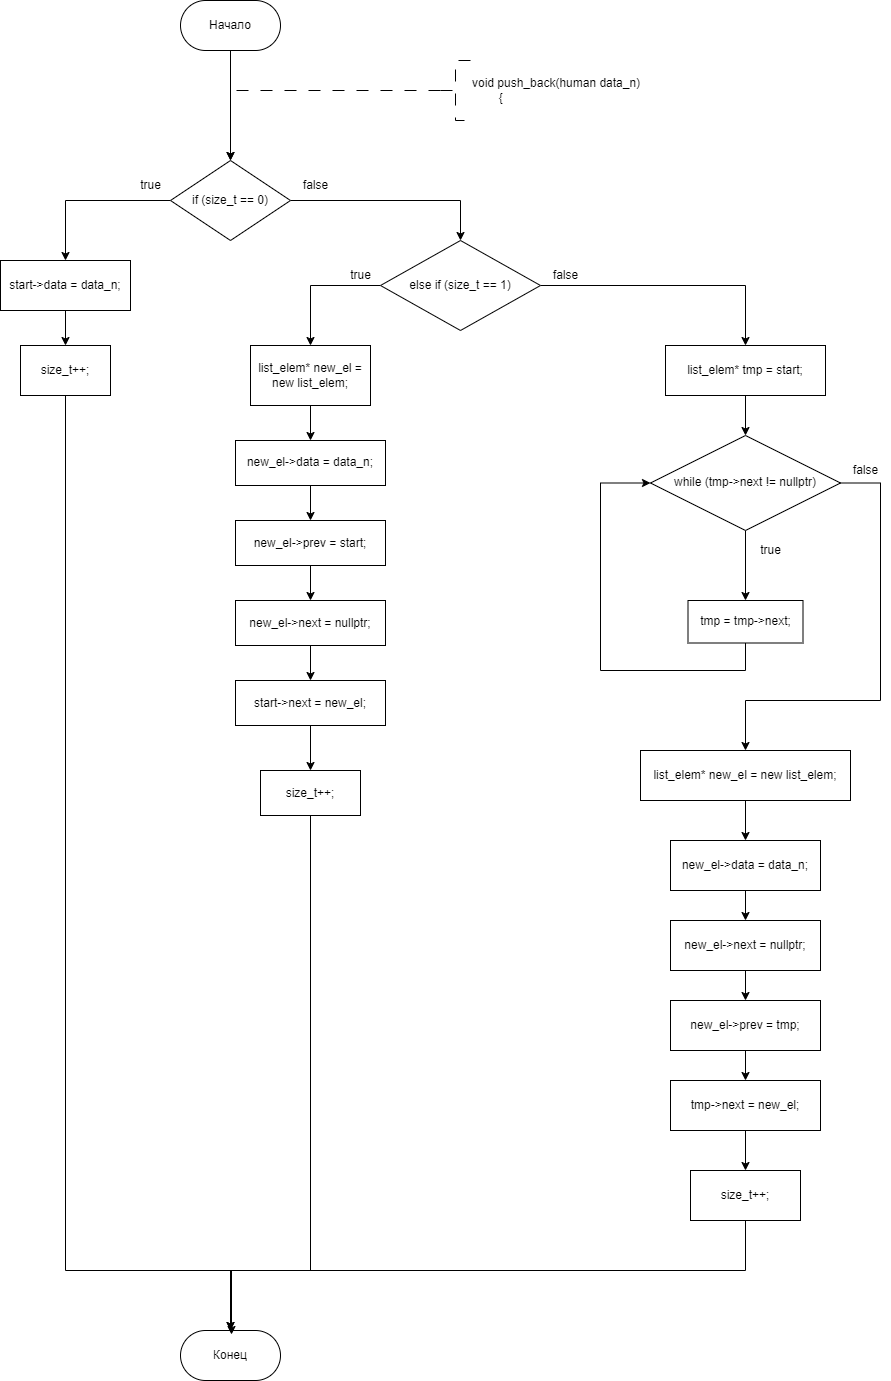

The diagram above was exported from draw.io. Its source (the exported page's mxGraphModel, read from the mxfile embedded in the PNG):
<mxGraphModel dx="1261" dy="836" grid="1" gridSize="10" guides="1" tooltips="1" connect="1" arrows="1" fold="1" page="1" pageScale="1" pageWidth="827" pageHeight="1169" math="0" shadow="0">
  <root>
    <mxCell id="WIyWlLk6GJQsqaUBKTNV-0" />
    <mxCell id="WIyWlLk6GJQsqaUBKTNV-1" parent="WIyWlLk6GJQsqaUBKTNV-0" />
    <mxCell id="5GiZVAnEFbaL6DP_LlyW-65" value="" style="edgeStyle=orthogonalEdgeStyle;rounded=0;orthogonalLoop=1;jettySize=auto;html=1;entryX=0.5;entryY=0;entryDx=0;entryDy=0;" edge="1" parent="WIyWlLk6GJQsqaUBKTNV-1" source="5GiZVAnEFbaL6DP_LlyW-66">
      <mxGeometry relative="1" as="geometry">
        <mxPoint x="359.9999999999998" y="350" as="targetPoint" />
      </mxGeometry>
    </mxCell>
    <mxCell id="5GiZVAnEFbaL6DP_LlyW-66" value="Начало" style="rounded=1;whiteSpace=wrap;html=1;arcSize=50;" vertex="1" parent="WIyWlLk6GJQsqaUBKTNV-1">
      <mxGeometry x="310" y="190" width="100" height="50" as="geometry" />
    </mxCell>
    <mxCell id="5GiZVAnEFbaL6DP_LlyW-67" style="edgeStyle=orthogonalEdgeStyle;rounded=0;orthogonalLoop=1;jettySize=auto;html=1;exitX=0;exitY=0.5;exitDx=0;exitDy=0;exitPerimeter=0;dashed=1;dashPattern=12 12;entryX=0.5;entryY=0;entryDx=0;entryDy=0;" edge="1" parent="WIyWlLk6GJQsqaUBKTNV-1" source="5GiZVAnEFbaL6DP_LlyW-68">
      <mxGeometry relative="1" as="geometry">
        <mxPoint x="359.9999999999998" y="350" as="targetPoint" />
        <Array as="points">
          <mxPoint x="360" y="280" />
        </Array>
      </mxGeometry>
    </mxCell>
    <mxCell id="5GiZVAnEFbaL6DP_LlyW-68" value="&lt;div&gt;void push_back(human data_n)&lt;/div&gt;&lt;div&gt;&lt;span style=&quot;white-space-collapse: collapse;&quot;&gt;&lt;span style=&quot;white-space-collapse: preserve;&quot;&gt;&#09;&lt;/span&gt;{&lt;/span&gt;&lt;/div&gt;" style="strokeWidth=1;html=1;shape=mxgraph.flowchart.annotation_2;align=left;labelPosition=right;pointerEvents=1;dashed=1;dashPattern=12 12;" vertex="1" parent="WIyWlLk6GJQsqaUBKTNV-1">
      <mxGeometry x="570" y="250" width="30" height="60" as="geometry" />
    </mxCell>
    <mxCell id="5GiZVAnEFbaL6DP_LlyW-69" value="Конец" style="rounded=1;whiteSpace=wrap;html=1;arcSize=50;" vertex="1" parent="WIyWlLk6GJQsqaUBKTNV-1">
      <mxGeometry x="310" y="1520" width="100" height="50" as="geometry" />
    </mxCell>
    <mxCell id="5GiZVAnEFbaL6DP_LlyW-161" value="" style="edgeStyle=orthogonalEdgeStyle;rounded=0;orthogonalLoop=1;jettySize=auto;html=1;" edge="1" parent="WIyWlLk6GJQsqaUBKTNV-1" source="5GiZVAnEFbaL6DP_LlyW-159" target="5GiZVAnEFbaL6DP_LlyW-160">
      <mxGeometry relative="1" as="geometry" />
    </mxCell>
    <mxCell id="5GiZVAnEFbaL6DP_LlyW-165" style="edgeStyle=orthogonalEdgeStyle;rounded=0;orthogonalLoop=1;jettySize=auto;html=1;exitX=1;exitY=0.5;exitDx=0;exitDy=0;entryX=0.5;entryY=0;entryDx=0;entryDy=0;" edge="1" parent="WIyWlLk6GJQsqaUBKTNV-1" source="5GiZVAnEFbaL6DP_LlyW-159" target="5GiZVAnEFbaL6DP_LlyW-164">
      <mxGeometry relative="1" as="geometry" />
    </mxCell>
    <mxCell id="5GiZVAnEFbaL6DP_LlyW-159" value="if (size_t == 0)" style="rhombus;whiteSpace=wrap;html=1;" vertex="1" parent="WIyWlLk6GJQsqaUBKTNV-1">
      <mxGeometry x="300" y="350" width="120" height="80" as="geometry" />
    </mxCell>
    <mxCell id="5GiZVAnEFbaL6DP_LlyW-163" value="" style="edgeStyle=orthogonalEdgeStyle;rounded=0;orthogonalLoop=1;jettySize=auto;html=1;" edge="1" parent="WIyWlLk6GJQsqaUBKTNV-1" source="5GiZVAnEFbaL6DP_LlyW-160" target="5GiZVAnEFbaL6DP_LlyW-162">
      <mxGeometry relative="1" as="geometry" />
    </mxCell>
    <mxCell id="5GiZVAnEFbaL6DP_LlyW-160" value="start-&gt;data = data_n;" style="whiteSpace=wrap;html=1;" vertex="1" parent="WIyWlLk6GJQsqaUBKTNV-1">
      <mxGeometry x="130" y="450" width="130" height="50" as="geometry" />
    </mxCell>
    <mxCell id="5GiZVAnEFbaL6DP_LlyW-210" style="edgeStyle=orthogonalEdgeStyle;rounded=0;orthogonalLoop=1;jettySize=auto;html=1;exitX=0.5;exitY=1;exitDx=0;exitDy=0;" edge="1" parent="WIyWlLk6GJQsqaUBKTNV-1" source="5GiZVAnEFbaL6DP_LlyW-162">
      <mxGeometry relative="1" as="geometry">
        <mxPoint x="360.0000000000002" y="1523.9999389648438" as="targetPoint" />
        <Array as="points">
          <mxPoint x="195" y="1460" />
          <mxPoint x="361" y="1460" />
          <mxPoint x="361" y="1524" />
        </Array>
      </mxGeometry>
    </mxCell>
    <mxCell id="5GiZVAnEFbaL6DP_LlyW-162" value="size_t++;" style="whiteSpace=wrap;html=1;" vertex="1" parent="WIyWlLk6GJQsqaUBKTNV-1">
      <mxGeometry x="150" y="535" width="90" height="50" as="geometry" />
    </mxCell>
    <mxCell id="5GiZVAnEFbaL6DP_LlyW-167" value="" style="edgeStyle=orthogonalEdgeStyle;rounded=0;orthogonalLoop=1;jettySize=auto;html=1;" edge="1" parent="WIyWlLk6GJQsqaUBKTNV-1" source="5GiZVAnEFbaL6DP_LlyW-164" target="5GiZVAnEFbaL6DP_LlyW-166">
      <mxGeometry relative="1" as="geometry" />
    </mxCell>
    <mxCell id="5GiZVAnEFbaL6DP_LlyW-182" style="edgeStyle=orthogonalEdgeStyle;rounded=0;orthogonalLoop=1;jettySize=auto;html=1;exitX=1;exitY=0.5;exitDx=0;exitDy=0;entryX=0.5;entryY=0;entryDx=0;entryDy=0;" edge="1" parent="WIyWlLk6GJQsqaUBKTNV-1" source="5GiZVAnEFbaL6DP_LlyW-164" target="5GiZVAnEFbaL6DP_LlyW-181">
      <mxGeometry relative="1" as="geometry" />
    </mxCell>
    <mxCell id="5GiZVAnEFbaL6DP_LlyW-164" value="else if (size_t == 1)" style="rhombus;whiteSpace=wrap;html=1;" vertex="1" parent="WIyWlLk6GJQsqaUBKTNV-1">
      <mxGeometry x="510" y="430" width="160" height="90" as="geometry" />
    </mxCell>
    <mxCell id="5GiZVAnEFbaL6DP_LlyW-169" value="" style="edgeStyle=orthogonalEdgeStyle;rounded=0;orthogonalLoop=1;jettySize=auto;html=1;" edge="1" parent="WIyWlLk6GJQsqaUBKTNV-1" source="5GiZVAnEFbaL6DP_LlyW-166" target="5GiZVAnEFbaL6DP_LlyW-168">
      <mxGeometry relative="1" as="geometry" />
    </mxCell>
    <mxCell id="5GiZVAnEFbaL6DP_LlyW-166" value="list_elem* new_el = new list_elem;" style="whiteSpace=wrap;html=1;" vertex="1" parent="WIyWlLk6GJQsqaUBKTNV-1">
      <mxGeometry x="380" y="535" width="120" height="60" as="geometry" />
    </mxCell>
    <mxCell id="5GiZVAnEFbaL6DP_LlyW-171" value="" style="edgeStyle=orthogonalEdgeStyle;rounded=0;orthogonalLoop=1;jettySize=auto;html=1;" edge="1" parent="WIyWlLk6GJQsqaUBKTNV-1" source="5GiZVAnEFbaL6DP_LlyW-168" target="5GiZVAnEFbaL6DP_LlyW-170">
      <mxGeometry relative="1" as="geometry" />
    </mxCell>
    <mxCell id="5GiZVAnEFbaL6DP_LlyW-168" value="new_el-&gt;data = data_n;" style="whiteSpace=wrap;html=1;" vertex="1" parent="WIyWlLk6GJQsqaUBKTNV-1">
      <mxGeometry x="365" y="630" width="150" height="45" as="geometry" />
    </mxCell>
    <mxCell id="5GiZVAnEFbaL6DP_LlyW-173" value="" style="edgeStyle=orthogonalEdgeStyle;rounded=0;orthogonalLoop=1;jettySize=auto;html=1;" edge="1" parent="WIyWlLk6GJQsqaUBKTNV-1" source="5GiZVAnEFbaL6DP_LlyW-170" target="5GiZVAnEFbaL6DP_LlyW-172">
      <mxGeometry relative="1" as="geometry" />
    </mxCell>
    <mxCell id="5GiZVAnEFbaL6DP_LlyW-170" value="new_el-&gt;prev = start;" style="whiteSpace=wrap;html=1;" vertex="1" parent="WIyWlLk6GJQsqaUBKTNV-1">
      <mxGeometry x="365" y="710" width="150" height="45" as="geometry" />
    </mxCell>
    <mxCell id="5GiZVAnEFbaL6DP_LlyW-175" value="" style="edgeStyle=orthogonalEdgeStyle;rounded=0;orthogonalLoop=1;jettySize=auto;html=1;" edge="1" parent="WIyWlLk6GJQsqaUBKTNV-1" source="5GiZVAnEFbaL6DP_LlyW-172" target="5GiZVAnEFbaL6DP_LlyW-174">
      <mxGeometry relative="1" as="geometry" />
    </mxCell>
    <mxCell id="5GiZVAnEFbaL6DP_LlyW-172" value="new_el-&gt;next = nullptr;" style="whiteSpace=wrap;html=1;" vertex="1" parent="WIyWlLk6GJQsqaUBKTNV-1">
      <mxGeometry x="365" y="790" width="150" height="45" as="geometry" />
    </mxCell>
    <mxCell id="5GiZVAnEFbaL6DP_LlyW-177" value="" style="edgeStyle=orthogonalEdgeStyle;rounded=0;orthogonalLoop=1;jettySize=auto;html=1;" edge="1" parent="WIyWlLk6GJQsqaUBKTNV-1" source="5GiZVAnEFbaL6DP_LlyW-174" target="5GiZVAnEFbaL6DP_LlyW-176">
      <mxGeometry relative="1" as="geometry" />
    </mxCell>
    <mxCell id="5GiZVAnEFbaL6DP_LlyW-174" value="start-&gt;next = new_el;" style="whiteSpace=wrap;html=1;" vertex="1" parent="WIyWlLk6GJQsqaUBKTNV-1">
      <mxGeometry x="365" y="870" width="150" height="45" as="geometry" />
    </mxCell>
    <mxCell id="5GiZVAnEFbaL6DP_LlyW-209" style="edgeStyle=orthogonalEdgeStyle;rounded=0;orthogonalLoop=1;jettySize=auto;html=1;exitX=0.5;exitY=1;exitDx=0;exitDy=0;entryX=0.5;entryY=0;entryDx=0;entryDy=0;" edge="1" parent="WIyWlLk6GJQsqaUBKTNV-1" source="5GiZVAnEFbaL6DP_LlyW-176" target="5GiZVAnEFbaL6DP_LlyW-69">
      <mxGeometry relative="1" as="geometry">
        <Array as="points">
          <mxPoint x="440" y="1460" />
          <mxPoint x="360" y="1460" />
        </Array>
      </mxGeometry>
    </mxCell>
    <mxCell id="5GiZVAnEFbaL6DP_LlyW-176" value="size_t++;" style="whiteSpace=wrap;html=1;" vertex="1" parent="WIyWlLk6GJQsqaUBKTNV-1">
      <mxGeometry x="390" y="960" width="100" height="45" as="geometry" />
    </mxCell>
    <mxCell id="5GiZVAnEFbaL6DP_LlyW-184" value="" style="edgeStyle=orthogonalEdgeStyle;rounded=0;orthogonalLoop=1;jettySize=auto;html=1;" edge="1" parent="WIyWlLk6GJQsqaUBKTNV-1" source="5GiZVAnEFbaL6DP_LlyW-181" target="5GiZVAnEFbaL6DP_LlyW-183">
      <mxGeometry relative="1" as="geometry" />
    </mxCell>
    <mxCell id="5GiZVAnEFbaL6DP_LlyW-181" value="list_elem* tmp = start;" style="whiteSpace=wrap;html=1;" vertex="1" parent="WIyWlLk6GJQsqaUBKTNV-1">
      <mxGeometry x="795" y="535" width="160" height="50" as="geometry" />
    </mxCell>
    <mxCell id="5GiZVAnEFbaL6DP_LlyW-186" value="" style="edgeStyle=orthogonalEdgeStyle;rounded=0;orthogonalLoop=1;jettySize=auto;html=1;" edge="1" parent="WIyWlLk6GJQsqaUBKTNV-1" source="5GiZVAnEFbaL6DP_LlyW-183" target="5GiZVAnEFbaL6DP_LlyW-185">
      <mxGeometry relative="1" as="geometry" />
    </mxCell>
    <mxCell id="5GiZVAnEFbaL6DP_LlyW-199" style="edgeStyle=orthogonalEdgeStyle;rounded=0;orthogonalLoop=1;jettySize=auto;html=1;exitX=1;exitY=0.5;exitDx=0;exitDy=0;entryX=0.5;entryY=0;entryDx=0;entryDy=0;" edge="1" parent="WIyWlLk6GJQsqaUBKTNV-1" source="5GiZVAnEFbaL6DP_LlyW-183" target="5GiZVAnEFbaL6DP_LlyW-188">
      <mxGeometry relative="1" as="geometry">
        <Array as="points">
          <mxPoint x="1010" y="673" />
          <mxPoint x="1010" y="890" />
          <mxPoint x="875" y="890" />
        </Array>
      </mxGeometry>
    </mxCell>
    <mxCell id="5GiZVAnEFbaL6DP_LlyW-183" value="while (tmp-&gt;next != nullptr)" style="rhombus;whiteSpace=wrap;html=1;" vertex="1" parent="WIyWlLk6GJQsqaUBKTNV-1">
      <mxGeometry x="780" y="625" width="190" height="95" as="geometry" />
    </mxCell>
    <mxCell id="5GiZVAnEFbaL6DP_LlyW-187" style="edgeStyle=orthogonalEdgeStyle;rounded=0;orthogonalLoop=1;jettySize=auto;html=1;exitX=0.5;exitY=1;exitDx=0;exitDy=0;entryX=0;entryY=0.5;entryDx=0;entryDy=0;" edge="1" parent="WIyWlLk6GJQsqaUBKTNV-1" source="5GiZVAnEFbaL6DP_LlyW-185" target="5GiZVAnEFbaL6DP_LlyW-183">
      <mxGeometry relative="1" as="geometry">
        <mxPoint x="770" y="680" as="targetPoint" />
        <Array as="points">
          <mxPoint x="875" y="860" />
          <mxPoint x="730" y="860" />
          <mxPoint x="730" y="673" />
        </Array>
      </mxGeometry>
    </mxCell>
    <mxCell id="5GiZVAnEFbaL6DP_LlyW-185" value="tmp = tmp-&gt;next;" style="whiteSpace=wrap;html=1;" vertex="1" parent="WIyWlLk6GJQsqaUBKTNV-1">
      <mxGeometry x="817.5" y="790" width="115" height="42.5" as="geometry" />
    </mxCell>
    <mxCell id="5GiZVAnEFbaL6DP_LlyW-190" value="" style="edgeStyle=orthogonalEdgeStyle;rounded=0;orthogonalLoop=1;jettySize=auto;html=1;" edge="1" parent="WIyWlLk6GJQsqaUBKTNV-1" source="5GiZVAnEFbaL6DP_LlyW-188" target="5GiZVAnEFbaL6DP_LlyW-189">
      <mxGeometry relative="1" as="geometry" />
    </mxCell>
    <mxCell id="5GiZVAnEFbaL6DP_LlyW-188" value="list_elem* new_el = new list_elem;" style="whiteSpace=wrap;html=1;" vertex="1" parent="WIyWlLk6GJQsqaUBKTNV-1">
      <mxGeometry x="770" y="940" width="210" height="50" as="geometry" />
    </mxCell>
    <mxCell id="5GiZVAnEFbaL6DP_LlyW-192" value="" style="edgeStyle=orthogonalEdgeStyle;rounded=0;orthogonalLoop=1;jettySize=auto;html=1;" edge="1" parent="WIyWlLk6GJQsqaUBKTNV-1" source="5GiZVAnEFbaL6DP_LlyW-189" target="5GiZVAnEFbaL6DP_LlyW-191">
      <mxGeometry relative="1" as="geometry" />
    </mxCell>
    <mxCell id="5GiZVAnEFbaL6DP_LlyW-189" value="new_el-&gt;data = data_n;" style="whiteSpace=wrap;html=1;" vertex="1" parent="WIyWlLk6GJQsqaUBKTNV-1">
      <mxGeometry x="800" y="1030" width="150" height="50" as="geometry" />
    </mxCell>
    <mxCell id="5GiZVAnEFbaL6DP_LlyW-194" value="" style="edgeStyle=orthogonalEdgeStyle;rounded=0;orthogonalLoop=1;jettySize=auto;html=1;" edge="1" parent="WIyWlLk6GJQsqaUBKTNV-1" source="5GiZVAnEFbaL6DP_LlyW-191" target="5GiZVAnEFbaL6DP_LlyW-193">
      <mxGeometry relative="1" as="geometry" />
    </mxCell>
    <mxCell id="5GiZVAnEFbaL6DP_LlyW-191" value="new_el-&gt;next = nullptr;" style="whiteSpace=wrap;html=1;" vertex="1" parent="WIyWlLk6GJQsqaUBKTNV-1">
      <mxGeometry x="800" y="1110" width="150" height="50" as="geometry" />
    </mxCell>
    <mxCell id="5GiZVAnEFbaL6DP_LlyW-196" value="" style="edgeStyle=orthogonalEdgeStyle;rounded=0;orthogonalLoop=1;jettySize=auto;html=1;" edge="1" parent="WIyWlLk6GJQsqaUBKTNV-1" source="5GiZVAnEFbaL6DP_LlyW-193" target="5GiZVAnEFbaL6DP_LlyW-195">
      <mxGeometry relative="1" as="geometry" />
    </mxCell>
    <mxCell id="5GiZVAnEFbaL6DP_LlyW-193" value="new_el-&gt;prev = tmp;" style="whiteSpace=wrap;html=1;" vertex="1" parent="WIyWlLk6GJQsqaUBKTNV-1">
      <mxGeometry x="800" y="1190" width="150" height="50" as="geometry" />
    </mxCell>
    <mxCell id="5GiZVAnEFbaL6DP_LlyW-198" value="" style="edgeStyle=orthogonalEdgeStyle;rounded=0;orthogonalLoop=1;jettySize=auto;html=1;" edge="1" parent="WIyWlLk6GJQsqaUBKTNV-1" source="5GiZVAnEFbaL6DP_LlyW-195" target="5GiZVAnEFbaL6DP_LlyW-197">
      <mxGeometry relative="1" as="geometry" />
    </mxCell>
    <mxCell id="5GiZVAnEFbaL6DP_LlyW-195" value="tmp-&gt;next = new_el;" style="whiteSpace=wrap;html=1;" vertex="1" parent="WIyWlLk6GJQsqaUBKTNV-1">
      <mxGeometry x="800" y="1270" width="150" height="50" as="geometry" />
    </mxCell>
    <mxCell id="5GiZVAnEFbaL6DP_LlyW-208" style="edgeStyle=orthogonalEdgeStyle;rounded=0;orthogonalLoop=1;jettySize=auto;html=1;exitX=0.5;exitY=1;exitDx=0;exitDy=0;entryX=0.5;entryY=0;entryDx=0;entryDy=0;" edge="1" parent="WIyWlLk6GJQsqaUBKTNV-1" source="5GiZVAnEFbaL6DP_LlyW-197" target="5GiZVAnEFbaL6DP_LlyW-69">
      <mxGeometry relative="1" as="geometry">
        <Array as="points">
          <mxPoint x="875" y="1460" />
          <mxPoint x="360" y="1460" />
        </Array>
      </mxGeometry>
    </mxCell>
    <mxCell id="5GiZVAnEFbaL6DP_LlyW-197" value="size_t++;" style="whiteSpace=wrap;html=1;" vertex="1" parent="WIyWlLk6GJQsqaUBKTNV-1">
      <mxGeometry x="820" y="1360" width="110" height="50" as="geometry" />
    </mxCell>
    <mxCell id="5GiZVAnEFbaL6DP_LlyW-200" value="true" style="text;html=1;align=center;verticalAlign=middle;resizable=0;points=[];autosize=1;strokeColor=none;fillColor=none;" vertex="1" parent="WIyWlLk6GJQsqaUBKTNV-1">
      <mxGeometry x="880" y="725" width="40" height="30" as="geometry" />
    </mxCell>
    <mxCell id="5GiZVAnEFbaL6DP_LlyW-201" value="true" style="text;html=1;align=center;verticalAlign=middle;resizable=0;points=[];autosize=1;strokeColor=none;fillColor=none;" vertex="1" parent="WIyWlLk6GJQsqaUBKTNV-1">
      <mxGeometry x="260" y="360" width="40" height="30" as="geometry" />
    </mxCell>
    <mxCell id="5GiZVAnEFbaL6DP_LlyW-202" value="true" style="text;html=1;align=center;verticalAlign=middle;resizable=0;points=[];autosize=1;strokeColor=none;fillColor=none;" vertex="1" parent="WIyWlLk6GJQsqaUBKTNV-1">
      <mxGeometry x="470" y="450" width="40" height="30" as="geometry" />
    </mxCell>
    <mxCell id="5GiZVAnEFbaL6DP_LlyW-205" value="false" style="text;html=1;align=center;verticalAlign=middle;resizable=0;points=[];autosize=1;strokeColor=none;fillColor=none;" vertex="1" parent="WIyWlLk6GJQsqaUBKTNV-1">
      <mxGeometry x="420" y="360" width="50" height="30" as="geometry" />
    </mxCell>
    <mxCell id="5GiZVAnEFbaL6DP_LlyW-206" value="false" style="text;html=1;align=center;verticalAlign=middle;resizable=0;points=[];autosize=1;strokeColor=none;fillColor=none;" vertex="1" parent="WIyWlLk6GJQsqaUBKTNV-1">
      <mxGeometry x="670" y="450" width="50" height="30" as="geometry" />
    </mxCell>
    <mxCell id="5GiZVAnEFbaL6DP_LlyW-207" value="false" style="text;html=1;align=center;verticalAlign=middle;resizable=0;points=[];autosize=1;strokeColor=none;fillColor=none;" vertex="1" parent="WIyWlLk6GJQsqaUBKTNV-1">
      <mxGeometry x="970" y="645" width="50" height="30" as="geometry" />
    </mxCell>
  </root>
</mxGraphModel>